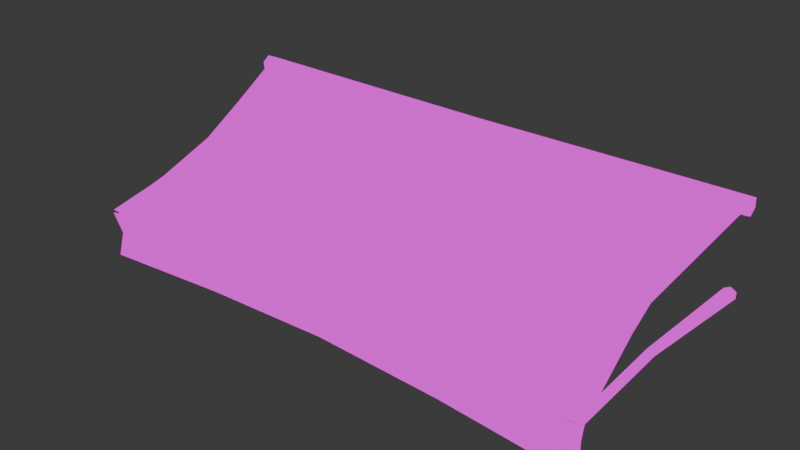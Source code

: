 # Source: AwningText.blend  (saved by Blender 4.0.36; exported with 4.5.12 LTS)
import bpy
from mathutils import Matrix  # noqa: F401  (used for matrix-valued properties, if any)

bpy.ops.wm.read_factory_settings(use_empty=True)
scene = bpy.context.scene
scene.name = 'Scene'

# ---- images (referenced by path relative to the original .blend; pixels are not part of the script)
import os
ASSET_DIR = os.environ.get("B2B_ASSET_DIR", "")  # directory of the original .blend (textures are referenced by path, not embedded)
HERE = os.path.dirname(os.path.abspath(__file__))  # packed textures are extracted next to this script under _unpacked/

def load_image(name, relpath, width, height, colorspace="sRGB"):
    """Load a texture the original file referenced (path relative to the .blend, or extracted next to this script)."""
    p = next((c for c in (os.path.join(HERE, relpath), os.path.join(ASSET_DIR, relpath)) if relpath and os.path.exists(c)), "")
    if p:
        img = bpy.data.images.load(p, check_existing=True)
        img.name = name
    else:  # same state as the original file: an image datablock whose file is absent (Cycles renders it pink)
        img = bpy.data.images.new(name, width, height)
        img.source = "FILE"
        img.filepath = "//" + (relpath or name)
    img.colorspace_settings.name = colorspace
    return img
img_slytip_lampmodernawningtext_basecolor_png = load_image('SlyTIP_LampModernAwningText_BaseColor.png', 'SlyTIP_LampModernAwningText_BaseColor.png', 1024, 1024, 'sRGB')

# ---- materials (node trees are filled in below, after node groups)
mat_modernlight = bpy.data.materials.new('ModernLight')
mat_modernlight.use_transparent_shadow = False

# ---- node groups
ng_auto_smooth = bpy.data.node_groups.new('Auto Smooth', 'GeometryNodeTree')
_s = ng_auto_smooth.interface.new_socket(name='Geometry', in_out='OUTPUT', socket_type='NodeSocketGeometry')
_s = ng_auto_smooth.interface.new_socket(name='Geometry', in_out='INPUT', socket_type='NodeSocketGeometry')
_s = ng_auto_smooth.interface.new_socket(name='Angle', in_out='INPUT', socket_type='NodeSocketFloat')
_s.subtype = 'ANGLE'
_s.min_value = 0.0
_s.max_value = 3.142
ng_auto_smooth.is_modifier = True
_N = ng_auto_smooth.nodes; _L = ng_auto_smooth.links
n0 = _N.new('NodeGroupOutput'); n0.name = 'Group Output'; n0.location = (480, -100)
n1 = _N.new('NodeGroupInput'); n1.name = 'Group Input'; n1.location = (-420, -300)
n2 = _N.new('NodeGroupInput'); n2.name = 'Group Input.001'; n2.location = (-60, -100)
n3 = _N.new('GeometryNodeSetShadeSmooth'); n3.name = 'Set Shade Smooth'; n3.location = (120, -100)
n3.domain = 'EDGE'
n4 = _N.new('GeometryNodeSetShadeSmooth'); n4.name = 'Set Shade Smooth.001'; n4.location = (300, -100)
n5 = _N.new('GeometryNodeInputMeshEdgeAngle'); n5.name = 'Edge Angle'; n5.location = (-420, -220)
n6 = _N.new('GeometryNodeInputEdgeSmooth'); n6.name = 'Is Edge Smooth'; n6.location = (-60, -160)
n7 = _N.new('GeometryNodeInputShadeSmooth'); n7.name = 'Is Face Smooth'; n7.location = (-240, -340)
n8 = _N.new('FunctionNodeBooleanMath'); n8.name = 'Boolean Math'; n8.location = (-60, -220)
n9 = _N.new('FunctionNodeCompare'); n9.name = 'Compare'; n9.location = (-240, -180)
n9.operation = 'LESS_EQUAL'
_L.new(n5.outputs[0], n9.inputs[0])
_L.new(n4.outputs[0], n0.inputs[0])
_L.new(n1.outputs[1], n9.inputs[1])
_L.new(n9.outputs[0], n8.inputs[0])
_L.new(n7.outputs[0], n8.inputs[1])
_L.new(n2.outputs[0], n3.inputs[0])
_L.new(n6.outputs[0], n3.inputs[1])
_L.new(n3.outputs[0], n4.inputs[0])
_L.new(n8.outputs[0], n3.inputs[2])
n0.is_active_output = True

# ---- material node trees
mat_modernlight.use_nodes = True; mat_modernlight.node_tree.nodes.clear()
_N = mat_modernlight.node_tree.nodes; _L = mat_modernlight.node_tree.links
n0 = _N.new('ShaderNodeOutputMaterial'); n0.name = 'Material Output'; n0.location = (868, 54)
n1 = _N.new('ShaderNodeTexImage'); n1.name = 'Image Texture'; n1.location = (264, 303)
n1.image = img_slytip_lampmodernawningtext_basecolor_png
n2 = _N.new('ShaderNodeShaderToRGB'); n2.name = 'Shader to RGB'; n2.location = (127, -187)
n3 = _N.new('ShaderNodeBsdfDiffuse'); n3.name = 'Diffuse BSDF'; n3.location = (-132, -176)
n4 = _N.new('ShaderNodeMix'); n4.name = 'Mix'; n4.location = (696, 34)
n4.data_type = 'RGBA'
n4.blend_type = 'OVERLAY'
n4.inputs[0].default_value = 1.0
n5 = _N.new('ShaderNodeValToRGB'); n5.name = 'Color Ramp'; n5.location = (343, -121)
n5.color_ramp.interpolation = 'B_SPLINE'
while len(n5.color_ramp.elements) > 1: n5.color_ramp.elements.remove(n5.color_ramp.elements[-1])
n5.color_ramp.elements[0].position = 0.1136; n5.color_ramp.elements[0].color = (0.04224, 0.04144, 0.09613, 1.0)
_e = n5.color_ramp.elements.new(0.6773); _e.color = (0.9811, 0.8664, 1.0, 1.0)
_L.new(n2.outputs[0], n5.inputs[0])
_L.new(n1.outputs[0], n4.inputs[6])
_L.new(n4.outputs[2], n0.inputs[0])
_L.new(n3.outputs[0], n2.inputs[0])
_L.new(n5.outputs[0], n4.inputs[7])
n0.is_active_output = True

# ---- world
world_world = bpy.data.worlds.new('World'); scene.world = world_world
world_world.use_nodes = True; world_world.node_tree.nodes.clear()
_N = world_world.node_tree.nodes; _L = world_world.node_tree.links
n0 = _N.new('ShaderNodeOutputWorld'); n0.name = 'World Output'; n0.location = (300, 300)
n1 = _N.new('ShaderNodeBackground'); n1.name = 'Background'; n1.location = (10, 300)
n1.inputs[0].default_value = (0.05088, 0.05088, 0.05088, 1.0)
_L.new(n1.outputs[0], n0.inputs[0])
n0.is_active_output = True
world_world.color = (0.05088, 0.05088, 0.05088)
world_world.use_sun_shadow = False
world_world.sun_shadow_jitter_overblur = 0.0

# ---- meshes
me_cylinder_003 = bpy.data.meshes.new('Cylinder.003')
me_cylinder_003.from_pydata([(1.533, -1.27, -0.001062), (1.533, -1.265, -0.01493), (1.533, -1.274, -0.02644), (1.533, -1.289, -0.02409), (1.533, -1.294, -0.01022), (1.533, -1.285, 0.00129), (0.0, -1.272, -0.003191), (0.0, -1.267, -0.01449), (0.0, -1.275, -0.02388), (0.0, -1.287, -0.02196), (0.0, -1.291, -0.01066), (0.0, -1.284, -0.001274), (-1.533, -1.27, -0.001062), (-1.533, -1.265, -0.01493), (-1.533, -1.274, -0.02644), (-1.533, -1.289, -0.02409), (-1.533, -1.294, -0.01022), (-1.533, -1.285, 0.00129), (1.533, -1.277, -0.01675), (1.578, 0.01954, 0.5007), (1.551, -1.285, -0.01046), (1.597, 0.01683, 0.5107), (1.551, -1.302, 0.002122), (1.597, 0.009267, 0.5306), (1.533, -1.31, 0.008412), (1.579, 0.004409, 0.5406), (1.515, -1.302, 0.002122), (1.56, 0.007114, 0.5306), (1.515, -1.285, -0.01046), (1.56, 0.01468, 0.5107), (1.458, -0.6608, 0.2229), (1.469, -0.6632, 0.229), (1.469, -0.6678, 0.2412), (1.458, -0.6701, 0.2473), (1.447, -0.6678, 0.2412), (1.447, -0.6632, 0.229), (1.53, -1.278, -0.2662), (1.547, -1.287, -0.2654), (1.547, -1.307, -0.2639), (1.53, -1.317, -0.2632), (1.513, -1.307, -0.2639), (1.513, -1.287, -0.2654), (1.519, -1.261, -0.1326), (1.507, -1.267, -0.1325), (1.507, -1.281, -0.1323), (1.519, -1.287, -0.1322), (1.531, -1.281, -0.1323), (1.531, -1.267, -0.1325), (1.53, -1.297, -0.2647), (-1.533, -1.277, -0.01675), (-1.578, 0.01954, 0.5007), (-1.551, -1.285, -0.01046), (-1.597, 0.01683, 0.5107), (-1.551, -1.302, 0.002122), (-1.597, 0.009267, 0.5306), (-1.533, -1.31, 0.008412), (-1.579, 0.004409, 0.5406), (-1.515, -1.302, 0.002122), (-1.56, 0.007114, 0.5306), (-1.515, -1.285, -0.01046), (-1.56, 0.01468, 0.5107), (-1.458, -0.6608, 0.2229), (-1.469, -0.6632, 0.229), (-1.469, -0.6678, 0.2412), (-1.458, -0.6701, 0.2473), (-1.447, -0.6678, 0.2412), (-1.447, -0.6632, 0.229), (-1.53, -1.278, -0.2662), (-1.547, -1.287, -0.2654), (-1.547, -1.307, -0.2639), (-1.53, -1.317, -0.2632), (-1.513, -1.307, -0.2639), (-1.513, -1.287, -0.2654), (-1.519, -1.261, -0.1326), (-1.507, -1.267, -0.1325), (-1.507, -1.281, -0.1323), (-1.519, -1.287, -0.1322), (-1.531, -1.281, -0.1323), (-1.531, -1.267, -0.1325), (-1.53, -1.297, -0.2647), (1.622, 0.05986, 0.5622), (1.622, 0.0662, 0.508), (1.622, 0.02239, 0.4754), (1.622, -0.02776, 0.497), (1.622, -0.0341, 0.5513), (1.622, 0.009712, 0.5839), (0.0, 0.05176, 0.5562), (0.0, 0.05693, 0.512), (0.0, 0.02122, 0.4854), (0.0, -0.01966, 0.503), (0.0, -0.02483, 0.5473), (0.0, 0.01088, 0.5738), (1.622, 0.01605, 0.5296), (-1.622, 0.05986, 0.5622), (-1.622, 0.0662, 0.508), (-1.622, 0.02239, 0.4754), (-1.622, -0.02776, 0.497), (-1.622, -0.0341, 0.5513), (-1.622, 0.009712, 0.5839), (-1.622, 0.01605, 0.5296), (1.523, -1.288, -0.03843), (1.571, 0.0433, -0.01536), (1.545, -1.286, -0.02598), (1.605, 0.04363, 0.003773), (1.545, -1.284, -0.001081), (1.606, 0.04231, 0.04321), (1.523, -1.283, 0.01137), (1.572, 0.04066, 0.06352), (1.501, -1.267, -0.008296), (1.538, 0.04032, 0.04439), (1.501, -1.27, -0.03319), (1.537, 0.04164, 0.00495), (1.525, -0.6753, -0.002197), (1.546, -0.6757, 0.009885), (1.546, -0.6765, 0.03405), (1.525, -0.6769, 0.04613), (1.504, -0.6765, 0.03405), (1.504, -0.6757, 0.009885), (-1.523, -1.288, -0.03843), (-1.571, 0.0433, -0.01536), (-1.545, -1.286, -0.02598), (-1.605, 0.04363, 0.003773), (-1.545, -1.284, -0.001081), (-1.606, 0.04231, 0.04321), (-1.523, -1.283, 0.01137), (-1.572, 0.04066, 0.06352), (-1.501, -1.267, -0.008296), (-1.538, 0.04032, 0.04439), (-1.501, -1.27, -0.03319), (-1.537, 0.04164, 0.00495), (-1.525, -0.6753, -0.002197), (-1.546, -0.6757, 0.009885), (-1.546, -0.6765, 0.03405), (-1.525, -0.6769, 0.04613), (-1.504, -0.6765, 0.03405), (-1.504, -0.6757, 0.009885), (1.564, -1.32, 0.013), (1.595, -0.01021, 0.5444), (-1.498e-17, -1.304, 0.005426), (1.472, -0.6648, 0.2729), (6.123e-18, -0.003292, 0.533), (-6.175e-18, -0.6756, 0.2375), (0.8172, -1.302, 0.01194), (0.8033, -0.003292, 0.533), (0.7535, -0.6664, 0.2642), (1.488, -1.002, 0.1335), (-1.095e-17, -0.9874, 0.1157), (0.7682, -0.9773, 0.1179), (1.529, -0.3434, 0.4044), (-1.609e-18, -0.3394, 0.3594), (0.7618, -0.3416, 0.3975), (-1.564, -1.32, 0.013), (-1.595, -0.01021, 0.5444), (-1.472, -0.6648, 0.2729), (-0.8172, -1.302, 0.01194), (-0.8033, -0.003292, 0.533), (-0.7535, -0.6664, 0.2642), (-1.488, -1.002, 0.1335), (-0.7682, -0.9773, 0.1179), (-1.529, -0.3434, 0.4044), (-0.7618, -0.3416, 0.3975), (1.564, -1.309, 0.002341), (1.607, 0.01922, 0.5221), (-1.68e-17, -1.281, -0.02124), (1.485, -0.6519, 0.2559), (4.298e-18, 0.01922, 0.5063), (-8e-18, -0.6531, 0.2109), (0.8172, -1.28, -0.01472), (0.8033, 0.01922, 0.5063), (0.709, -0.6254, 0.2188), (1.51, -0.985, 0.1262), (-1.277e-17, -0.9649, 0.08905), (0.6949, -0.9412, 0.09499), (1.54, -0.3287, 0.3966), (-3.434e-18, -0.3169, 0.3327), (0.7346, -0.3275, 0.3511), (-1.564, -1.309, 0.002341), (-1.607, 0.01922, 0.5221), (-1.485, -0.6519, 0.2559), (-0.8172, -1.28, -0.01472), (-0.8033, 0.01922, 0.5063), (-0.709, -0.6254, 0.2188), (-1.51, -0.985, 0.1262), (-0.6949, -0.9412, 0.09499), (-1.54, -0.3287, 0.3966), (-0.7346, -0.3275, 0.3511), (1.549, -1.325, -0.2736), (1.562, -1.326, -0.002098), (-9.295e-17, -1.272, -0.229), (-4.865e-17, -1.283, -0.0312), (0.7715, -1.283, -0.2498), (0.7715, -1.281, -0.02547), (-9.635e-17, -1.251, -0.229), (1.562, -1.307, -0.01125), (1.549, -1.304, -0.2736), (0.7715, -1.262, -0.03462), (0.7715, -1.262, -0.2498), (-5.367e-17, -1.265, -0.04035), (0.7704, -1.246, -0.1391), (-7.619e-17, -1.246, -0.1308), (1.533, -1.283, -0.1339), (1.533, -1.299, -0.1339), (-7.349e-17, -1.262, -0.1308), (0.7704, -1.263, -0.1391), (-1.549, -1.325, -0.2736), (-1.562, -1.326, -0.002098), (-0.7715, -1.283, -0.2498), (-0.7715, -1.281, -0.02547), (-1.562, -1.307, -0.01125), (-1.549, -1.304, -0.2736), (-0.7715, -1.262, -0.03462), (-0.7715, -1.262, -0.2498), (-0.7704, -1.246, -0.1391), (-1.533, -1.283, -0.1339), (-1.533, -1.299, -0.1339), (-0.7704, -1.263, -0.1391)], [], [(5, 0, 6, 11), (4, 5, 11, 10), (3, 4, 10, 9), (2, 3, 9, 8), (1, 2, 8, 7), (0, 1, 7, 6), (17, 11, 6, 12), (16, 10, 11, 17), (15, 9, 10, 16), (14, 8, 9, 15), (13, 7, 8, 14), (12, 6, 7, 13), (30, 19, 21, 31), (31, 21, 23, 32), (32, 23, 25, 33), (33, 25, 27, 34), (34, 27, 29, 35), (35, 29, 19, 30), (43, 42, 36, 41), (28, 35, 30, 18), (26, 34, 35, 28), (24, 33, 34, 26), (22, 32, 33, 24), (20, 31, 32, 22), (18, 30, 31, 20), (41, 36, 48), (45, 44, 40, 39), (47, 46, 38, 37), (44, 43, 41, 40), (42, 47, 37, 36), (46, 45, 39, 38), (22, 24, 45, 46), (18, 20, 47, 42), (26, 28, 43, 44), (20, 22, 46, 47), (24, 26, 44, 45), (28, 18, 42, 43), (39, 40, 48), (37, 38, 48), (40, 41, 48), (38, 39, 48), (36, 37, 48), (61, 62, 52, 50), (62, 63, 54, 52), (63, 64, 56, 54), (64, 65, 58, 56), (65, 66, 60, 58), (66, 61, 50, 60), (74, 72, 67, 73), (59, 49, 61, 66), (57, 59, 66, 65), (55, 57, 65, 64), (53, 55, 64, 63), (51, 53, 63, 62), (49, 51, 62, 61), (72, 79, 67), (76, 70, 71, 75), (78, 68, 69, 77), (75, 71, 72, 74), (73, 67, 68, 78), (77, 69, 70, 76), (53, 77, 76, 55), (49, 73, 78, 51), (57, 75, 74, 59), (51, 78, 77, 53), (55, 76, 75, 57), (59, 74, 73, 49), (70, 79, 71), (68, 79, 69), (71, 79, 72), (69, 79, 70), (67, 79, 68), (85, 80, 86, 91), (84, 85, 91, 90), (83, 84, 90, 89), (82, 83, 89, 88), (81, 82, 88, 87), (80, 81, 87, 86), (85, 92, 80), (84, 92, 85), (83, 92, 84), (82, 92, 83), (81, 92, 82), (80, 92, 81), (98, 91, 86, 93), (97, 90, 91, 98), (96, 89, 90, 97), (95, 88, 89, 96), (94, 87, 88, 95), (93, 86, 87, 94), (98, 93, 99), (97, 98, 99), (96, 97, 99), (95, 96, 99), (94, 95, 99), (93, 94, 99), (112, 101, 103, 113), (113, 103, 105, 114), (114, 105, 107, 115), (115, 107, 109, 116), (116, 109, 111, 117), (117, 111, 101, 112), (110, 117, 112, 100), (108, 116, 117, 110), (106, 115, 116, 108), (104, 114, 115, 106), (102, 113, 114, 104), (100, 112, 113, 102), (130, 131, 121, 119), (131, 132, 123, 121), (132, 133, 125, 123), (133, 134, 127, 125), (134, 135, 129, 127), (135, 130, 119, 129), (128, 118, 130, 135), (126, 128, 135, 134), (124, 126, 134, 133), (122, 124, 133, 132), (120, 122, 132, 131), (118, 120, 131, 130), (150, 148, 137, 143), (147, 145, 139, 144), (146, 147, 144, 141), (149, 150, 143, 140), (138, 142, 147, 146), (142, 136, 145, 147), (141, 144, 150, 149), (144, 139, 148, 150), (160, 155, 152, 159), (158, 156, 153, 157), (146, 141, 156, 158), (149, 140, 155, 160), (138, 146, 158, 154), (154, 158, 157, 151), (141, 149, 160, 156), (156, 160, 159, 153), (175, 168, 162, 173), (172, 169, 164, 170), (171, 166, 169, 172), (174, 165, 168, 175), (163, 171, 172, 167), (167, 172, 170, 161), (166, 174, 175, 169), (169, 175, 173, 164), (185, 184, 177, 180), (183, 182, 178, 181), (171, 183, 181, 166), (174, 185, 180, 165), (163, 179, 183, 171), (179, 176, 182, 183), (166, 181, 185, 174), (181, 178, 184, 185), (136, 161, 170, 145), (154, 179, 163, 138), (159, 184, 178, 153), (138, 163, 167, 142), (151, 176, 179, 154), (142, 167, 161, 136), (152, 177, 184, 159), (148, 173, 162, 137), (153, 178, 182, 157), (145, 170, 164, 139), (139, 164, 173, 148), (157, 182, 176, 151), (203, 191, 189, 202), (190, 196, 194, 186), (188, 192, 196, 190), (200, 198, 195, 193), (201, 187, 191, 203), (198, 199, 197, 195), (201, 200, 193, 187), (187, 193, 195, 191), (191, 195, 197, 189), (186, 194, 200, 201), (196, 192, 199, 198), (186, 201, 203, 190), (194, 196, 198, 200), (190, 203, 202, 188), (215, 202, 189, 207), (206, 204, 209, 211), (188, 206, 211, 192), (213, 208, 210, 212), (214, 215, 207, 205), (212, 210, 197, 199), (214, 205, 208, 213), (205, 207, 210, 208), (207, 189, 197, 210), (204, 214, 213, 209), (211, 212, 199, 192), (204, 206, 215, 214), (209, 213, 212, 211), (206, 188, 202, 215)])
me_cylinder_003.polygons.foreach_set('use_smooth', [True] * 192)
_uv = me_cylinder_003.uv_layers.new(name='UVMap')
_uv.uv.foreach_set('vector', [0.8981, 0.4019, 0.8959, 0.4019, 0.8964, 0.6273, 0.8982, 0.6273, 0.9002, 0.4019, 0.8981, 0.4019, 0.8982, 0.6273, 0.9, 0.6273, 0.9024, 0.4019, 0.9002, 0.4019, 0.9, 0.6273, 0.9017, 0.6273, 0.9046, 0.4019, 0.9024, 0.4019, 0.9017, 0.6273, 0.9035, 0.6273, 0.8937, 0.4019, 0.8916, 0.4019, 0.8929, 0.6273, 0.8947, 0.6273, 0.8959, 0.4019, 0.8937, 0.4019, 0.8947, 0.6273, 0.8964, 0.6273, 0.8981, 0.8528, 0.8982, 0.6273, 0.8964, 0.6273, 0.8959, 0.8528, 0.9002, 0.8528, 0.9, 0.6273, 0.8982, 0.6273, 0.8981, 0.8528, 0.9024, 0.8528, 0.9017, 0.6273, 0.9, 0.6273, 0.9002, 0.8528, 0.9046, 0.8528, 0.9035, 0.6273, 0.9017, 0.6273, 0.9024, 0.8528, 0.8937, 0.8528, 0.8947, 0.6273, 0.8929, 0.6273, 0.8916, 0.8528, 0.8959, 0.8528, 0.8964, 0.6273, 0.8947, 0.6273, 0.8937, 0.8528, 0.9544, 0.8544, 0.9569, 0.9615, 0.954, 0.9622, 0.9525, 0.8545, 0.9525, 0.8545, 0.954, 0.9622, 0.9511, 0.9623, 0.9506, 0.8545, 0.9506, 0.8545, 0.9511, 0.9623, 0.9482, 0.9618, 0.9487, 0.8545, 0.9487, 0.8545, 0.9482, 0.9618, 0.9453, 0.9612, 0.9469, 0.8545, 0.9469, 0.8545, 0.9453, 0.9612, 0.9421, 0.961, 0.945, 0.8544, 0.9562, 0.8544, 0.9599, 0.9609, 0.9569, 0.9615, 0.9544, 0.8544, 0.7456, 0.8743, 0.7436, 0.8742, 0.7453, 0.8551, 0.7482, 0.8555, 0.9585, 0.7586, 0.9562, 0.8544, 0.9544, 0.8544, 0.9555, 0.759, 0.9447, 0.7571, 0.9469, 0.8545, 0.945, 0.8544, 0.9421, 0.7588, 0.9474, 0.756, 0.9487, 0.8545, 0.9469, 0.8545, 0.9447, 0.7571, 0.9504, 0.7564, 0.9506, 0.8545, 0.9487, 0.8545, 0.9474, 0.756, 0.9528, 0.758, 0.9525, 0.8545, 0.9506, 0.8545, 0.9504, 0.7564, 0.9555, 0.759, 0.9544, 0.8544, 0.9525, 0.8545, 0.9528, 0.758, 0.4619, 0.7992, 0.4619, 0.8021, 0.4594, 0.8007, 0.7375, 0.874, 0.7354, 0.874, 0.7348, 0.8546, 0.7374, 0.8542, 0.7416, 0.8742, 0.7396, 0.8741, 0.74, 0.8542, 0.7426, 0.8546, 0.7354, 0.874, 0.7335, 0.8739, 0.7321, 0.855, 0.7348, 0.8546, 0.7436, 0.8742, 0.7416, 0.8742, 0.7426, 0.8546, 0.7453, 0.8551, 0.7396, 0.8741, 0.7375, 0.874, 0.7374, 0.8542, 0.74, 0.8542, 0.7391, 0.8943, 0.7364, 0.8949, 0.7375, 0.874, 0.7396, 0.8741, 0.7437, 0.8911, 0.7411, 0.8924, 0.7416, 0.8742, 0.7436, 0.8742, 0.734, 0.8936, 0.7321, 0.8914, 0.7335, 0.8739, 0.7354, 0.874, 0.7411, 0.8924, 0.7391, 0.8943, 0.7396, 0.8741, 0.7416, 0.8742, 0.7364, 0.8949, 0.734, 0.8936, 0.7354, 0.874, 0.7375, 0.874, 0.7466, 0.8918, 0.7437, 0.8911, 0.7436, 0.8742, 0.7456, 0.8743, 0.457, 0.7992, 0.4594, 0.7978, 0.4594, 0.8007, 0.4594, 0.8035, 0.457, 0.8021, 0.4594, 0.8007, 0.4594, 0.7978, 0.4619, 0.7992, 0.4594, 0.8007, 0.457, 0.8021, 0.457, 0.7992, 0.4594, 0.8007, 0.4619, 0.8021, 0.4594, 0.8035, 0.4594, 0.8007, 0.9568, 0.3899, 0.9549, 0.3898, 0.9564, 0.2822, 0.9593, 0.2828, 0.9549, 0.3898, 0.953, 0.3898, 0.9535, 0.282, 0.9564, 0.2822, 0.953, 0.3898, 0.9512, 0.3898, 0.9506, 0.2825, 0.9535, 0.282, 0.9512, 0.3898, 0.9493, 0.3899, 0.9477, 0.2832, 0.9506, 0.2825, 0.9493, 0.3899, 0.9474, 0.3899, 0.9445, 0.2834, 0.9477, 0.2832, 0.9586, 0.3899, 0.9568, 0.3899, 0.9593, 0.2828, 0.9623, 0.2834, 0.4821, 0.8887, 0.4795, 0.8699, 0.4824, 0.8695, 0.484, 0.8886, 0.9609, 0.4857, 0.9579, 0.4853, 0.9568, 0.3899, 0.9586, 0.3899, 0.9471, 0.4873, 0.9445, 0.4855, 0.9474, 0.3899, 0.9493, 0.3899, 0.9499, 0.4884, 0.9471, 0.4873, 0.9493, 0.3899, 0.9512, 0.3898, 0.9528, 0.4879, 0.9499, 0.4884, 0.9512, 0.3898, 0.953, 0.3898, 0.9552, 0.4864, 0.9528, 0.4879, 0.953, 0.3898, 0.9549, 0.3898, 0.9579, 0.4853, 0.9552, 0.4864, 0.9549, 0.3898, 0.9568, 0.3899, 0.5485, 0.6433, 0.546, 0.6419, 0.5485, 0.6405, 0.4902, 0.8885, 0.4903, 0.8687, 0.4929, 0.869, 0.4923, 0.8884, 0.4861, 0.8886, 0.4851, 0.869, 0.4877, 0.8687, 0.4881, 0.8886, 0.4923, 0.8884, 0.4929, 0.869, 0.4956, 0.8695, 0.4942, 0.8884, 0.484, 0.8886, 0.4824, 0.8695, 0.4851, 0.869, 0.4861, 0.8886, 0.4881, 0.8886, 0.4877, 0.8687, 0.4903, 0.8687, 0.4902, 0.8885, 0.4886, 0.9088, 0.4881, 0.8886, 0.4902, 0.8885, 0.4913, 0.9094, 0.484, 0.9055, 0.484, 0.8886, 0.4861, 0.8886, 0.4866, 0.9068, 0.4937, 0.908, 0.4923, 0.8884, 0.4942, 0.8884, 0.4956, 0.9058, 0.4866, 0.9068, 0.4861, 0.8886, 0.4881, 0.8886, 0.4886, 0.9088, 0.4913, 0.9094, 0.4902, 0.8885, 0.4923, 0.8884, 0.4937, 0.908, 0.4811, 0.9062, 0.4821, 0.8887, 0.484, 0.8886, 0.484, 0.9055, 0.5436, 0.6433, 0.546, 0.6419, 0.546, 0.6447, 0.546, 0.639, 0.546, 0.6419, 0.5436, 0.6405, 0.546, 0.6447, 0.546, 0.6419, 0.5485, 0.6433, 0.5436, 0.6405, 0.546, 0.6419, 0.5436, 0.6433, 0.5485, 0.6405, 0.546, 0.6419, 0.546, 0.639, 0.7588, 0.8143, 0.7667, 0.8143, 0.7638, 0.5787, 0.7574, 0.5787, 0.7509, 0.8143, 0.7588, 0.8143, 0.7574, 0.5787, 0.7509, 0.5787, 0.743, 0.8143, 0.7509, 0.8143, 0.7509, 0.5787, 0.7444, 0.5787, 0.7351, 0.8143, 0.743, 0.8143, 0.7444, 0.5787, 0.738, 0.5787, 0.7271, 0.8141, 0.7351, 0.8143, 0.738, 0.5787, 0.7315, 0.5787, 0.7667, 0.8143, 0.7747, 0.8141, 0.7703, 0.5787, 0.7638, 0.5787, 0.5801, 0.3561, 0.5801, 0.3481, 0.5733, 0.3521, 0.587, 0.3521, 0.5801, 0.3481, 0.5801, 0.3561, 0.587, 0.3442, 0.5801, 0.3481, 0.587, 0.3521, 0.5801, 0.3402, 0.5801, 0.3481, 0.587, 0.3442, 0.5733, 0.3442, 0.5801, 0.3481, 0.5801, 0.3402, 0.5733, 0.3521, 0.5801, 0.3481, 0.5733, 0.3442, 0.7588, 0.3431, 0.7574, 0.5787, 0.7638, 0.5787, 0.7667, 0.3431, 0.7509, 0.343, 0.7509, 0.5787, 0.7574, 0.5787, 0.7588, 0.3431, 0.743, 0.3431, 0.7444, 0.5787, 0.7509, 0.5787, 0.7509, 0.343, 0.7351, 0.3431, 0.738, 0.5787, 0.7444, 0.5787, 0.743, 0.3431, 0.7272, 0.3432, 0.7315, 0.5787, 0.738, 0.5787, 0.7351, 0.3431, 0.7667, 0.3431, 0.7638, 0.5787, 0.7703, 0.5787, 0.7747, 0.3432, 0.3251, 0.4956, 0.332, 0.4916, 0.3251, 0.4877, 0.3183, 0.4916, 0.3251, 0.4956, 0.3251, 0.4877, 0.3183, 0.4837, 0.3183, 0.4916, 0.3251, 0.4877, 0.3251, 0.4797, 0.3183, 0.4837, 0.3251, 0.4877, 0.332, 0.4837, 0.3251, 0.4797, 0.3251, 0.4877, 0.332, 0.4916, 0.332, 0.4837, 0.3251, 0.4877, 0.3368, 0.8443, 0.3361, 0.7393, 0.3418, 0.739, 0.3403, 0.8442, 0.3403, 0.8442, 0.3418, 0.739, 0.3474, 0.7393, 0.3439, 0.8443, 0.3439, 0.8443, 0.3474, 0.7393, 0.353, 0.7401, 0.3474, 0.8446, 0.3474, 0.8446, 0.353, 0.7401, 0.3587, 0.7408, 0.3509, 0.8449, 0.3509, 0.8449, 0.3587, 0.7408, 0.3645, 0.7412, 0.3544, 0.8451, 0.3333, 0.8443, 0.3305, 0.74, 0.3361, 0.7393, 0.3368, 0.8443, 0.3305, 0.9307, 0.3333, 0.8443, 0.3368, 0.8443, 0.3336, 0.9334, 0.3489, 0.9307, 0.3509, 0.8449, 0.3544, 0.8451, 0.3524, 0.9314, 0.3444, 0.9327, 0.3474, 0.8446, 0.3509, 0.8449, 0.3489, 0.9307, 0.3408, 0.9328, 0.3439, 0.8443, 0.3474, 0.8446, 0.3444, 0.9327, 0.3372, 0.9333, 0.3403, 0.8442, 0.3439, 0.8443, 0.3408, 0.9328, 0.3336, 0.9334, 0.3368, 0.8443, 0.3403, 0.8442, 0.3372, 0.9333, 0.9033, 0.1365, 0.9069, 0.1365, 0.9083, 0.2418, 0.9027, 0.2414, 0.9069, 0.1365, 0.9104, 0.1364, 0.9139, 0.2415, 0.9083, 0.2418, 0.9104, 0.1364, 0.9139, 0.1362, 0.9196, 0.2407, 0.9139, 0.2415, 0.9139, 0.1362, 0.9174, 0.1359, 0.9253, 0.2399, 0.9196, 0.2407, 0.9174, 0.1359, 0.9209, 0.1357, 0.931, 0.2396, 0.9253, 0.2399, 0.8998, 0.1364, 0.9033, 0.1365, 0.9027, 0.2414, 0.8971, 0.2408, 0.8971, 0.05006, 0.9002, 0.04733, 0.9033, 0.1365, 0.8998, 0.1364, 0.9154, 0.05002, 0.919, 0.04932, 0.9209, 0.1357, 0.9174, 0.1359, 0.911, 0.04807, 0.9154, 0.05002, 0.9174, 0.1359, 0.9139, 0.1362, 0.9073, 0.04792, 0.911, 0.04807, 0.9139, 0.1362, 0.9104, 0.1364, 0.9038, 0.04749, 0.9073, 0.04792, 0.9104, 0.1364, 0.9069, 0.1365, 0.9002, 0.04733, 0.9038, 0.04749, 0.9069, 0.1365, 0.9033, 0.1365, 0.4788, 0.3869, 0.4787, 0.4572, 0.5318, 0.4629, 0.5318, 0.3907, 0.3894, 0.3834, 0.3874, 0.4529, 0.4276, 0.4519, 0.4385, 0.3835, 0.3773, 0.3184, 0.3894, 0.3834, 0.4385, 0.3835, 0.4203, 0.3151, 0.4769, 0.3182, 0.4788, 0.3869, 0.5318, 0.3907, 0.5315, 0.3182, 0.3295, 0.3191, 0.3694, 0.3936, 0.3894, 0.3834, 0.3773, 0.3184, 0.3694, 0.3936, 0.3319, 0.4429, 0.3874, 0.4529, 0.3894, 0.3834, 0.4203, 0.3151, 0.4385, 0.3835, 0.4788, 0.3869, 0.4769, 0.3182, 0.4385, 0.3835, 0.4276, 0.4519, 0.4787, 0.4572, 0.4788, 0.3869, 0.4819, 0.2545, 0.5314, 0.2463, 0.5318, 0.1754, 0.4794, 0.1805, 0.376, 0.2466, 0.4362, 0.2536, 0.4284, 0.1848, 0.3748, 0.1842, 0.3773, 0.3184, 0.4203, 0.3151, 0.4362, 0.2536, 0.376, 0.2466, 0.4769, 0.3182, 0.5315, 0.3182, 0.5314, 0.2463, 0.4819, 0.2545, 0.3295, 0.3191, 0.3773, 0.3184, 0.376, 0.2466, 0.3284, 0.2463, 0.3284, 0.2463, 0.376, 0.2466, 0.3748, 0.1842, 0.325, 0.1793, 0.4203, 0.3151, 0.4769, 0.3182, 0.4819, 0.2545, 0.4362, 0.2536, 0.4362, 0.2536, 0.4819, 0.2545, 0.4794, 0.1805, 0.4284, 0.1848, 0.7132, 0.09456, 0.7749, 0.09046, 0.7759, 0.01874, 0.7228, 0.02449, 0.6179, 0.09395, 0.6675, 0.1011, 0.6723, 0.02954, 0.621, 0.02722, 0.6217, 0.1621, 0.6696, 0.1621, 0.6675, 0.1011, 0.6179, 0.09395, 0.7208, 0.1621, 0.7749, 0.1621, 0.7749, 0.09046, 0.7132, 0.09456, 0.5737, 0.1621, 0.6217, 0.1621, 0.6179, 0.09395, 0.5743, 0.08918, 0.5743, 0.08918, 0.6179, 0.09395, 0.621, 0.02722, 0.5713, 0.02244, 0.6696, 0.1621, 0.7208, 0.1621, 0.7132, 0.09456, 0.6675, 0.1011, 0.6675, 0.1011, 0.7132, 0.09456, 0.7228, 0.02449, 0.6723, 0.02954, 0.7132, 0.2276, 0.7228, 0.2998, 0.7759, 0.3055, 0.7749, 0.2338, 0.6231, 0.2272, 0.621, 0.297, 0.6723, 0.2947, 0.6654, 0.2211, 0.6217, 0.1621, 0.6231, 0.2272, 0.6654, 0.2211, 0.6696, 0.1621, 0.7208, 0.1621, 0.7132, 0.2276, 0.7749, 0.2338, 0.7749, 0.1621, 0.5737, 0.1621, 0.5743, 0.2351, 0.6231, 0.2272, 0.6217, 0.1621, 0.5743, 0.2351, 0.5713, 0.3018, 0.621, 0.297, 0.6231, 0.2272, 0.6696, 0.1621, 0.6654, 0.2211, 0.7132, 0.2276, 0.7208, 0.1621, 0.6654, 0.2211, 0.6723, 0.2947, 0.7228, 0.2998, 0.7132, 0.2276, 0.3319, 0.4429, 0.3306, 0.4444, 0.3885, 0.4558, 0.3874, 0.4529, 0.3284, 0.2463, 0.3234, 0.2466, 0.3246, 0.3192, 0.3295, 0.3191, 0.4794, 0.1805, 0.4808, 0.1783, 0.4291, 0.1816, 0.4284, 0.1848, 0.3295, 0.3191, 0.3246, 0.3192, 0.3653, 0.3938, 0.3694, 0.3936, 0.325, 0.1793, 0.3227, 0.1795, 0.3234, 0.2466, 0.3284, 0.2463, 0.3694, 0.3936, 0.3653, 0.3938, 0.3306, 0.4444, 0.3319, 0.4429, 0.5318, 0.1754, 0.5341, 0.1705, 0.4808, 0.1783, 0.4794, 0.1805, 0.4787, 0.4572, 0.4801, 0.4595, 0.5341, 0.4679, 0.5318, 0.4629, 0.4284, 0.1848, 0.4291, 0.1816, 0.3766, 0.1814, 0.3748, 0.1842, 0.3874, 0.4529, 0.3885, 0.4558, 0.4282, 0.4552, 0.4276, 0.4519, 0.4276, 0.4519, 0.4282, 0.4552, 0.4801, 0.4595, 0.4787, 0.4572, 0.3748, 0.1842, 0.3766, 0.1814, 0.3261, 0.1774, 0.325, 0.1793, 0.08447, 0.6, 0.03995, 0.6, 0.04412, 0.4122, 0.0838, 0.4122, 0.1275, 0.6008, 0.1356, 0.5999, 0.1492, 0.7934, 0.1411, 0.7947, 0.1225, 0.4122, 0.1307, 0.4122, 0.1356, 0.5999, 0.1275, 0.6008, 0.2374, 0.0272, 0.2395, 0.2161, 0.1976, 0.2156, 0.1878, 0.01921, 0.08281, 0.7992, 0.02765, 0.7993, 0.03995, 0.6, 0.08447, 0.6, 0.2395, 0.2161, 0.2363, 0.4066, 0.1994, 0.4066, 0.1976, 0.2156, 0.08281, 0.7992, 0.08315, 0.8059, 0.03228, 0.8054, 0.02765, 0.7993, 0.02765, 0.7993, 0.01958, 0.798, 0.03172, 0.5993, 0.03995, 0.6, 0.03995, 0.6, 0.03172, 0.5993, 0.03619, 0.4122, 0.04412, 0.4122, 0.1411, 0.7947, 0.1403, 0.8023, 0.08315, 0.8059, 0.08281, 0.7992, 0.2839, 0.2155, 0.2755, 0.4066, 0.2363, 0.4066, 0.2395, 0.2161, 0.1411, 0.7947, 0.08281, 0.7992, 0.08447, 0.6, 0.1275, 0.6008, 0.2935, 0.02255, 0.2839, 0.2155, 0.2395, 0.2161, 0.2374, 0.0272, 0.1275, 0.6008, 0.08447, 0.6, 0.0838, 0.4122, 0.1225, 0.4122, 0.08447, 0.2244, 0.0838, 0.4122, 0.04412, 0.4122, 0.03995, 0.2244, 0.1275, 0.2237, 0.1411, 0.02979, 0.1492, 0.03108, 0.1356, 0.2245, 0.1225, 0.4122, 0.1275, 0.2237, 0.1356, 0.2245, 0.1307, 0.4122, 0.2374, 0.7859, 0.1878, 0.7939, 0.1976, 0.5975, 0.2395, 0.597, 0.08281, 0.02525, 0.08447, 0.2244, 0.03995, 0.2244, 0.02765, 0.02516, 0.2395, 0.597, 0.1976, 0.5975, 0.1994, 0.4066, 0.2363, 0.4066, 0.08281, 0.02525, 0.02765, 0.02516, 0.03228, 0.01904, 0.08315, 0.01853, 0.02765, 0.02516, 0.03995, 0.2244, 0.03172, 0.2252, 0.01958, 0.0265, 0.03995, 0.2244, 0.04412, 0.4122, 0.03619, 0.4122, 0.03172, 0.2252, 0.1411, 0.02979, 0.08281, 0.02525, 0.08315, 0.01853, 0.1403, 0.02213, 0.2839, 0.5976, 0.2395, 0.597, 0.2363, 0.4066, 0.2755, 0.4066, 0.1411, 0.02979, 0.1275, 0.2237, 0.08447, 0.2244, 0.08281, 0.02525, 0.2935, 0.7906, 0.2374, 0.7859, 0.2395, 0.597, 0.2839, 0.5976, 0.1275, 0.2237, 0.1225, 0.4122, 0.0838, 0.4122, 0.08447, 0.2244])
me_cylinder_003.materials.append(mat_modernlight)
me_cylinder_003.update()

# ---- objects
ob_awning = bpy.data.objects.new('Awning', me_cylinder_003)

# ---- transforms, parenting, visibility, modifiers, constraints
ob_awning.location = (0.0, 0.0, 0.0)
_m = ob_awning.modifiers.new('Auto Smooth', 'NODES')
_m.node_group = ng_auto_smooth
_gi = [s.identifier for s in ng_auto_smooth.interface.items_tree if s.item_type == 'SOCKET' and s.in_out == 'INPUT']
_m[_gi[1]] = 0.5236  # Angle

# ---- collection membership
scene.collection.objects.link(ob_awning)

# ---- scene / render settings (as saved in the file)
scene.frame_start = 1; scene.frame_end = 240; scene.frame_set(46)
scene.render.engine = 'BLENDER_EEVEE_NEXT'
scene.cycles.sampling_pattern = 'TABULATED_SOBOL'
bpy.context.view_layer.update()

# ---- added for rendering (the .blend has no active camera and no usable light): camera, sun
cam_auto = bpy.data.cameras.new('AutoCamera')
cam_auto.lens = 50.0
cam_auto.sensor_width = 36.0
cam_auto.clip_end = 1000.0
ob_auto_camera = bpy.data.objects.new('AutoCamera', cam_auto)
scene.collection.objects.link(ob_auto_camera)
ob_auto_camera.location = (3.36058, -4.66264, 2.84359)
ob_auto_camera.rotation_euler = (1.09748, -7.21219e-08, 0.694738)
scene.camera = ob_auto_camera
light_auto_sun = bpy.data.lights.new('AutoSun', 'SUN')
light_auto_sun.energy = 3.0
light_auto_sun.angle = 0.0523599
ob_auto_sun = bpy.data.objects.new('AutoSun', light_auto_sun)
scene.collection.objects.link(ob_auto_sun)
ob_auto_sun.rotation_euler = (0.872665, 0.174533, 0.523599)
bpy.context.view_layer.update()

